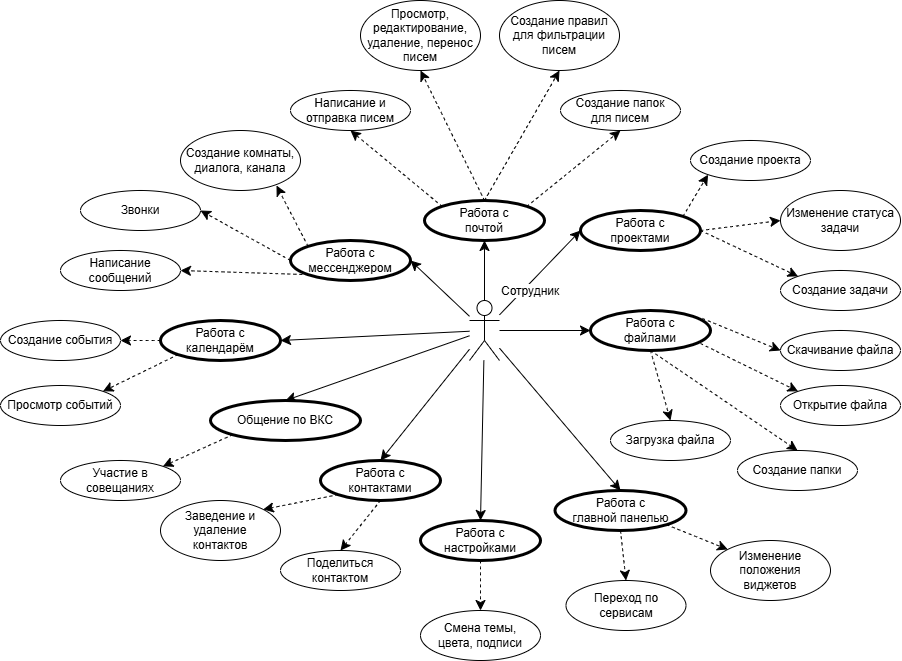

The diagram above was exported from draw.io. Its source (the exported page's mxGraphModel, read from the mxfile embedded in the PNG):
<mxGraphModel dx="2185" dy="748" grid="1" gridSize="10" guides="1" tooltips="1" connect="1" arrows="1" fold="1" page="1" pageScale="1" pageWidth="827" pageHeight="1169" math="0" shadow="0">
  <root>
    <mxCell id="0" />
    <mxCell id="1" parent="0" />
    <mxCell id="Qdyr5jX_G1LTn8tForxq-54" style="edgeStyle=none;curved=1;rounded=0;orthogonalLoop=1;jettySize=auto;html=1;fontSize=12;startSize=8;endSize=8;entryX=0.5;entryY=0;entryDx=0;entryDy=0;" parent="1" source="Qdyr5jX_G1LTn8tForxq-4" target="Qdyr5jX_G1LTn8tForxq-52" edge="1">
      <mxGeometry relative="1" as="geometry">
        <mxPoint x="454" y="560" as="targetPoint" />
      </mxGeometry>
    </mxCell>
    <mxCell id="Qdyr5jX_G1LTn8tForxq-55" style="edgeStyle=none;curved=1;rounded=0;orthogonalLoop=1;jettySize=auto;html=1;entryX=1;entryY=0.5;entryDx=0;entryDy=0;fontSize=12;startSize=8;endSize=8;" parent="1" source="Qdyr5jX_G1LTn8tForxq-4" target="Qdyr5jX_G1LTn8tForxq-44" edge="1">
      <mxGeometry relative="1" as="geometry" />
    </mxCell>
    <mxCell id="Qdyr5jX_G1LTn8tForxq-56" style="edgeStyle=none;curved=1;rounded=0;orthogonalLoop=1;jettySize=auto;html=1;entryX=1;entryY=0.5;entryDx=0;entryDy=0;fontSize=12;startSize=8;endSize=8;" parent="1" source="Qdyr5jX_G1LTn8tForxq-4" target="Qdyr5jX_G1LTn8tForxq-23" edge="1">
      <mxGeometry relative="1" as="geometry" />
    </mxCell>
    <mxCell id="Qdyr5jX_G1LTn8tForxq-57" style="edgeStyle=none;curved=1;rounded=0;orthogonalLoop=1;jettySize=auto;html=1;entryX=0.5;entryY=1;entryDx=0;entryDy=0;fontSize=12;startSize=8;endSize=8;" parent="1" source="Qdyr5jX_G1LTn8tForxq-4" target="Qdyr5jX_G1LTn8tForxq-7" edge="1">
      <mxGeometry relative="1" as="geometry" />
    </mxCell>
    <mxCell id="Qdyr5jX_G1LTn8tForxq-58" style="edgeStyle=none;curved=1;rounded=0;orthogonalLoop=1;jettySize=auto;html=1;entryX=0;entryY=0.5;entryDx=0;entryDy=0;fontSize=12;startSize=8;endSize=8;" parent="1" source="Qdyr5jX_G1LTn8tForxq-4" target="Qdyr5jX_G1LTn8tForxq-34" edge="1">
      <mxGeometry relative="1" as="geometry" />
    </mxCell>
    <mxCell id="Qdyr5jX_G1LTn8tForxq-62" style="edgeStyle=none;curved=1;rounded=0;orthogonalLoop=1;jettySize=auto;html=1;entryX=0;entryY=0.5;entryDx=0;entryDy=0;fontSize=12;startSize=8;endSize=8;" parent="1" source="Qdyr5jX_G1LTn8tForxq-4" target="Qdyr5jX_G1LTn8tForxq-61" edge="1">
      <mxGeometry relative="1" as="geometry" />
    </mxCell>
    <mxCell id="Qdyr5jX_G1LTn8tForxq-78" style="edgeStyle=none;curved=1;rounded=0;orthogonalLoop=1;jettySize=auto;html=1;entryX=0.5;entryY=0;entryDx=0;entryDy=0;fontSize=12;startSize=8;endSize=8;" parent="1" source="Qdyr5jX_G1LTn8tForxq-4" target="Qdyr5jX_G1LTn8tForxq-73" edge="1">
      <mxGeometry relative="1" as="geometry" />
    </mxCell>
    <mxCell id="Qdyr5jX_G1LTn8tForxq-82" style="edgeStyle=none;curved=1;rounded=0;orthogonalLoop=1;jettySize=auto;html=1;entryX=0.5;entryY=0;entryDx=0;entryDy=0;fontSize=12;startSize=8;endSize=8;" parent="1" source="Qdyr5jX_G1LTn8tForxq-4" target="Qdyr5jX_G1LTn8tForxq-79" edge="1">
      <mxGeometry relative="1" as="geometry" />
    </mxCell>
    <mxCell id="Qdyr5jX_G1LTn8tForxq-83" style="edgeStyle=none;curved=1;rounded=0;orthogonalLoop=1;jettySize=auto;html=1;entryX=0.5;entryY=0;entryDx=0;entryDy=0;fontSize=12;startSize=8;endSize=8;" parent="1" source="Qdyr5jX_G1LTn8tForxq-4" target="Qdyr5jX_G1LTn8tForxq-81" edge="1">
      <mxGeometry relative="1" as="geometry" />
    </mxCell>
    <mxCell id="Qdyr5jX_G1LTn8tForxq-4" value="&lt;span style=&quot;background-color: light-dark(#ffffff, var(--ge-dark-color, #121212));&quot;&gt;Сотрудник&lt;/span&gt;" style="shape=umlActor;verticalLabelPosition=top;verticalAlign=bottom;html=1;outlineConnect=0;fontFamily=Helvetica;labelPosition=right;align=left;" parent="1" vertex="1">
      <mxGeometry x="439" y="420" width="30" height="60" as="geometry" />
    </mxCell>
    <mxCell id="Qdyr5jX_G1LTn8tForxq-12" style="edgeStyle=none;curved=1;rounded=0;orthogonalLoop=1;jettySize=auto;html=1;exitX=0;exitY=0;exitDx=0;exitDy=0;entryX=0.5;entryY=1;entryDx=0;entryDy=0;fontSize=12;startSize=8;endSize=8;dashed=1;labelPosition=center;verticalLabelPosition=bottom;align=center;verticalAlign=top;horizontal=0;" parent="1" source="Qdyr5jX_G1LTn8tForxq-7" target="Qdyr5jX_G1LTn8tForxq-11" edge="1">
      <mxGeometry relative="1" as="geometry" />
    </mxCell>
    <mxCell id="Qdyr5jX_G1LTn8tForxq-7" value="Работа с&lt;br&gt;почтой" style="ellipse;whiteSpace=wrap;html=1;strokeWidth=3;" parent="1" vertex="1">
      <mxGeometry x="394" y="320" width="120" height="40" as="geometry" />
    </mxCell>
    <mxCell id="Qdyr5jX_G1LTn8tForxq-11" value="Написание и отправка писем" style="ellipse;whiteSpace=wrap;html=1;" parent="1" vertex="1">
      <mxGeometry x="260" y="210" width="120" height="40" as="geometry" />
    </mxCell>
    <mxCell id="Qdyr5jX_G1LTn8tForxq-15" value="Создание папок&lt;br&gt;для писем" style="ellipse;whiteSpace=wrap;html=1;" parent="1" vertex="1">
      <mxGeometry x="530" y="210" width="120" height="40" as="geometry" />
    </mxCell>
    <mxCell id="Qdyr5jX_G1LTn8tForxq-16" style="edgeStyle=none;curved=1;rounded=0;orthogonalLoop=1;jettySize=auto;html=1;exitX=1;exitY=0;exitDx=0;exitDy=0;entryX=0.5;entryY=1;entryDx=0;entryDy=0;fontSize=12;startSize=8;endSize=8;dashed=1;labelPosition=center;verticalLabelPosition=bottom;align=center;verticalAlign=top;horizontal=0;" parent="1" source="Qdyr5jX_G1LTn8tForxq-7" target="Qdyr5jX_G1LTn8tForxq-15" edge="1">
      <mxGeometry relative="1" as="geometry">
        <mxPoint x="488" y="320" as="sourcePoint" />
        <mxPoint x="430" y="234" as="targetPoint" />
      </mxGeometry>
    </mxCell>
    <mxCell id="Qdyr5jX_G1LTn8tForxq-19" value="Просмотр, редактирование, удаление, перенос писем" style="ellipse;whiteSpace=wrap;html=1;" parent="1" vertex="1">
      <mxGeometry x="330" y="120" width="120" height="70" as="geometry" />
    </mxCell>
    <mxCell id="Qdyr5jX_G1LTn8tForxq-20" style="edgeStyle=none;curved=1;rounded=0;orthogonalLoop=1;jettySize=auto;html=1;entryX=0.5;entryY=1;entryDx=0;entryDy=0;fontSize=12;startSize=8;endSize=8;dashed=1;labelPosition=center;verticalLabelPosition=bottom;align=center;verticalAlign=top;horizontal=0;exitX=0.5;exitY=0;exitDx=0;exitDy=0;" parent="1" source="Qdyr5jX_G1LTn8tForxq-7" target="Qdyr5jX_G1LTn8tForxq-19" edge="1">
      <mxGeometry relative="1" as="geometry">
        <mxPoint x="560" y="350" as="sourcePoint" />
        <mxPoint x="610" y="310" as="targetPoint" />
      </mxGeometry>
    </mxCell>
    <mxCell id="Qdyr5jX_G1LTn8tForxq-21" value="Создание правил для фильтрации писем" style="ellipse;whiteSpace=wrap;html=1;" parent="1" vertex="1">
      <mxGeometry x="469" y="120" width="120" height="70" as="geometry" />
    </mxCell>
    <mxCell id="Qdyr5jX_G1LTn8tForxq-22" style="edgeStyle=none;curved=1;rounded=0;orthogonalLoop=1;jettySize=auto;html=1;entryX=0.5;entryY=1;entryDx=0;entryDy=0;fontSize=12;startSize=8;endSize=8;dashed=1;labelPosition=center;verticalLabelPosition=bottom;align=center;verticalAlign=top;horizontal=0;exitX=0.5;exitY=0;exitDx=0;exitDy=0;" parent="1" source="Qdyr5jX_G1LTn8tForxq-7" target="Qdyr5jX_G1LTn8tForxq-21" edge="1">
      <mxGeometry relative="1" as="geometry">
        <mxPoint x="490" y="320" as="sourcePoint" />
        <mxPoint x="490" y="230" as="targetPoint" />
      </mxGeometry>
    </mxCell>
    <mxCell id="Qdyr5jX_G1LTn8tForxq-23" value="Работа с&lt;br&gt;мессенджером" style="ellipse;whiteSpace=wrap;html=1;strokeWidth=3;" parent="1" vertex="1">
      <mxGeometry x="260" y="360" width="120" height="40" as="geometry" />
    </mxCell>
    <mxCell id="Qdyr5jX_G1LTn8tForxq-26" value="Создание комнаты, диалога, канала" style="ellipse;whiteSpace=wrap;html=1;" parent="1" vertex="1">
      <mxGeometry x="150" y="250" width="120" height="60" as="geometry" />
    </mxCell>
    <mxCell id="Qdyr5jX_G1LTn8tForxq-29" value="Звонки" style="ellipse;whiteSpace=wrap;html=1;" parent="1" vertex="1">
      <mxGeometry x="50" y="310" width="120" height="40" as="geometry" />
    </mxCell>
    <mxCell id="Qdyr5jX_G1LTn8tForxq-30" value="Написание сообщений" style="ellipse;whiteSpace=wrap;html=1;" parent="1" vertex="1">
      <mxGeometry x="30" y="370" width="120" height="40" as="geometry" />
    </mxCell>
    <mxCell id="Qdyr5jX_G1LTn8tForxq-31" style="edgeStyle=none;curved=1;rounded=0;orthogonalLoop=1;jettySize=auto;html=1;exitX=0;exitY=0;exitDx=0;exitDy=0;entryX=0.8;entryY=0.917;entryDx=0;entryDy=0;fontSize=12;startSize=8;endSize=8;dashed=1;labelPosition=center;verticalLabelPosition=bottom;align=center;verticalAlign=top;horizontal=0;entryPerimeter=0;" parent="1" source="Qdyr5jX_G1LTn8tForxq-23" target="Qdyr5jX_G1LTn8tForxq-26" edge="1">
      <mxGeometry relative="1" as="geometry">
        <mxPoint x="330" y="396" as="sourcePoint" />
        <mxPoint x="238" y="320" as="targetPoint" />
      </mxGeometry>
    </mxCell>
    <mxCell id="Qdyr5jX_G1LTn8tForxq-32" style="edgeStyle=none;curved=1;rounded=0;orthogonalLoop=1;jettySize=auto;html=1;exitX=0;exitY=0.5;exitDx=0;exitDy=0;entryX=1;entryY=0.5;entryDx=0;entryDy=0;fontSize=12;startSize=8;endSize=8;dashed=1;labelPosition=center;verticalLabelPosition=bottom;align=center;verticalAlign=top;horizontal=0;" parent="1" source="Qdyr5jX_G1LTn8tForxq-23" target="Qdyr5jX_G1LTn8tForxq-29" edge="1">
      <mxGeometry relative="1" as="geometry">
        <mxPoint x="278" y="436" as="sourcePoint" />
        <mxPoint x="216" y="395" as="targetPoint" />
      </mxGeometry>
    </mxCell>
    <mxCell id="Qdyr5jX_G1LTn8tForxq-33" style="edgeStyle=none;curved=1;rounded=0;orthogonalLoop=1;jettySize=auto;html=1;entryX=1;entryY=0.5;entryDx=0;entryDy=0;fontSize=12;startSize=8;endSize=8;dashed=1;labelPosition=center;verticalLabelPosition=bottom;align=center;verticalAlign=top;horizontal=0;exitX=0;exitY=1;exitDx=0;exitDy=0;" parent="1" source="Qdyr5jX_G1LTn8tForxq-23" target="Qdyr5jX_G1LTn8tForxq-30" edge="1">
      <mxGeometry relative="1" as="geometry">
        <mxPoint x="260" y="450" as="sourcePoint" />
        <mxPoint x="190" y="450" as="targetPoint" />
      </mxGeometry>
    </mxCell>
    <mxCell id="Qdyr5jX_G1LTn8tForxq-34" value="Работа с&lt;br&gt;проектами" style="ellipse;whiteSpace=wrap;html=1;strokeWidth=3;" parent="1" vertex="1">
      <mxGeometry x="550" y="330" width="120" height="40" as="geometry" />
    </mxCell>
    <mxCell id="Qdyr5jX_G1LTn8tForxq-36" value="Создание проекта" style="ellipse;whiteSpace=wrap;html=1;" parent="1" vertex="1">
      <mxGeometry x="660" y="260" width="120" height="40" as="geometry" />
    </mxCell>
    <mxCell id="Qdyr5jX_G1LTn8tForxq-37" style="edgeStyle=none;curved=1;rounded=0;orthogonalLoop=1;jettySize=auto;html=1;exitX=1;exitY=0;exitDx=0;exitDy=0;entryX=0;entryY=1;entryDx=0;entryDy=0;fontSize=12;startSize=8;endSize=8;dashed=1;labelPosition=center;verticalLabelPosition=bottom;align=center;verticalAlign=top;horizontal=0;" parent="1" source="Qdyr5jX_G1LTn8tForxq-34" target="Qdyr5jX_G1LTn8tForxq-36" edge="1">
      <mxGeometry relative="1" as="geometry">
        <mxPoint x="772" y="491" as="sourcePoint" />
        <mxPoint x="720" y="440" as="targetPoint" />
      </mxGeometry>
    </mxCell>
    <mxCell id="Qdyr5jX_G1LTn8tForxq-38" value="Создание задачи" style="ellipse;whiteSpace=wrap;html=1;" parent="1" vertex="1">
      <mxGeometry x="750" y="390" width="120" height="40" as="geometry" />
    </mxCell>
    <mxCell id="Qdyr5jX_G1LTn8tForxq-39" style="edgeStyle=none;curved=1;rounded=0;orthogonalLoop=1;jettySize=auto;html=1;exitX=1;exitY=0.5;exitDx=0;exitDy=0;entryX=0;entryY=0;entryDx=0;entryDy=0;fontSize=12;startSize=8;endSize=8;dashed=1;labelPosition=center;verticalLabelPosition=bottom;align=center;verticalAlign=top;horizontal=0;" parent="1" source="Qdyr5jX_G1LTn8tForxq-34" target="Qdyr5jX_G1LTn8tForxq-38" edge="1">
      <mxGeometry relative="1" as="geometry">
        <mxPoint x="652" y="436" as="sourcePoint" />
        <mxPoint x="698" y="364" as="targetPoint" />
      </mxGeometry>
    </mxCell>
    <mxCell id="Qdyr5jX_G1LTn8tForxq-42" value="Изменение статуса задачи" style="ellipse;whiteSpace=wrap;html=1;" parent="1" vertex="1">
      <mxGeometry x="750" y="310" width="120" height="60" as="geometry" />
    </mxCell>
    <mxCell id="Qdyr5jX_G1LTn8tForxq-43" style="edgeStyle=none;curved=1;rounded=0;orthogonalLoop=1;jettySize=auto;html=1;exitX=1;exitY=0.5;exitDx=0;exitDy=0;entryX=0;entryY=0.5;entryDx=0;entryDy=0;fontSize=12;startSize=8;endSize=8;dashed=1;labelPosition=center;verticalLabelPosition=bottom;align=center;verticalAlign=top;horizontal=0;" parent="1" source="Qdyr5jX_G1LTn8tForxq-34" target="Qdyr5jX_G1LTn8tForxq-42" edge="1">
      <mxGeometry relative="1" as="geometry">
        <mxPoint x="710" y="442" as="sourcePoint" />
        <mxPoint x="806" y="370" as="targetPoint" />
      </mxGeometry>
    </mxCell>
    <mxCell id="Qdyr5jX_G1LTn8tForxq-44" value="Работа с&lt;br&gt;календарём" style="ellipse;whiteSpace=wrap;html=1;strokeWidth=3;" parent="1" vertex="1">
      <mxGeometry x="130" y="440" width="120" height="40" as="geometry" />
    </mxCell>
    <mxCell id="Qdyr5jX_G1LTn8tForxq-48" value="Создание события" style="ellipse;whiteSpace=wrap;html=1;" parent="1" vertex="1">
      <mxGeometry x="-30" y="440" width="120" height="40" as="geometry" />
    </mxCell>
    <mxCell id="Qdyr5jX_G1LTn8tForxq-49" style="edgeStyle=none;curved=1;rounded=0;orthogonalLoop=1;jettySize=auto;html=1;entryX=1;entryY=0.5;entryDx=0;entryDy=0;fontSize=12;startSize=8;endSize=8;dashed=1;labelPosition=center;verticalLabelPosition=bottom;align=center;verticalAlign=top;horizontal=0;exitX=0;exitY=0.5;exitDx=0;exitDy=0;" parent="1" source="Qdyr5jX_G1LTn8tForxq-44" target="Qdyr5jX_G1LTn8tForxq-48" edge="1">
      <mxGeometry relative="1" as="geometry">
        <mxPoint x="278" y="464" as="sourcePoint" />
        <mxPoint x="172" y="506" as="targetPoint" />
      </mxGeometry>
    </mxCell>
    <mxCell id="Qdyr5jX_G1LTn8tForxq-50" value="Просмотр событий" style="ellipse;whiteSpace=wrap;html=1;" parent="1" vertex="1">
      <mxGeometry x="-30" y="505" width="120" height="40" as="geometry" />
    </mxCell>
    <mxCell id="Qdyr5jX_G1LTn8tForxq-51" style="edgeStyle=none;curved=1;rounded=0;orthogonalLoop=1;jettySize=auto;html=1;entryX=1;entryY=0;entryDx=0;entryDy=0;fontSize=12;startSize=8;endSize=8;dashed=1;labelPosition=center;verticalLabelPosition=bottom;align=center;verticalAlign=top;horizontal=0;exitX=0;exitY=1;exitDx=0;exitDy=0;" parent="1" source="Qdyr5jX_G1LTn8tForxq-44" target="Qdyr5jX_G1LTn8tForxq-50" edge="1">
      <mxGeometry relative="1" as="geometry">
        <mxPoint x="390" y="595" as="sourcePoint" />
        <mxPoint x="320" y="650" as="targetPoint" />
      </mxGeometry>
    </mxCell>
    <mxCell id="Qdyr5jX_G1LTn8tForxq-52" value="Общение по ВКС" style="ellipse;whiteSpace=wrap;html=1;strokeWidth=3;" parent="1" vertex="1">
      <mxGeometry x="180" y="520" width="150" height="40" as="geometry" />
    </mxCell>
    <mxCell id="Qdyr5jX_G1LTn8tForxq-59" value="Участие в совещаниях" style="ellipse;whiteSpace=wrap;html=1;" parent="1" vertex="1">
      <mxGeometry x="30" y="580" width="120" height="40" as="geometry" />
    </mxCell>
    <mxCell id="Qdyr5jX_G1LTn8tForxq-60" style="edgeStyle=none;curved=1;rounded=0;orthogonalLoop=1;jettySize=auto;html=1;entryX=1;entryY=0;entryDx=0;entryDy=0;fontSize=12;startSize=8;endSize=8;dashed=1;labelPosition=center;verticalLabelPosition=bottom;align=center;verticalAlign=top;horizontal=0;exitX=0;exitY=1;exitDx=0;exitDy=0;" parent="1" source="Qdyr5jX_G1LTn8tForxq-52" target="Qdyr5jX_G1LTn8tForxq-59" edge="1">
      <mxGeometry relative="1" as="geometry">
        <mxPoint x="409" y="635" as="sourcePoint" />
        <mxPoint x="449" y="690" as="targetPoint" />
      </mxGeometry>
    </mxCell>
    <mxCell id="Qdyr5jX_G1LTn8tForxq-61" value="Работа с&lt;br&gt;файлами" style="ellipse;whiteSpace=wrap;html=1;strokeWidth=3;" parent="1" vertex="1">
      <mxGeometry x="560" y="430" width="120" height="40" as="geometry" />
    </mxCell>
    <mxCell id="Qdyr5jX_G1LTn8tForxq-63" value="Загрузка файла" style="ellipse;whiteSpace=wrap;html=1;strokeWidth=1;" parent="1" vertex="1">
      <mxGeometry x="580" y="540" width="120" height="40" as="geometry" />
    </mxCell>
    <mxCell id="Qdyr5jX_G1LTn8tForxq-64" style="edgeStyle=none;curved=1;rounded=0;orthogonalLoop=1;jettySize=auto;html=1;entryX=0.5;entryY=0;entryDx=0;entryDy=0;fontSize=12;startSize=8;endSize=8;dashed=1;labelPosition=center;verticalLabelPosition=bottom;align=center;verticalAlign=top;horizontal=0;exitX=0.5;exitY=1;exitDx=0;exitDy=0;" parent="1" source="Qdyr5jX_G1LTn8tForxq-61" target="Qdyr5jX_G1LTn8tForxq-63" edge="1">
      <mxGeometry relative="1" as="geometry">
        <mxPoint x="590.5" y="600" as="sourcePoint" />
        <mxPoint x="589.5" y="660" as="targetPoint" />
      </mxGeometry>
    </mxCell>
    <mxCell id="Qdyr5jX_G1LTn8tForxq-65" value="Создание папки" style="ellipse;whiteSpace=wrap;html=1;" parent="1" vertex="1">
      <mxGeometry x="707" y="570" width="120" height="40" as="geometry" />
    </mxCell>
    <mxCell id="Qdyr5jX_G1LTn8tForxq-66" value="Скачивание файла" style="ellipse;whiteSpace=wrap;html=1;" parent="1" vertex="1">
      <mxGeometry x="750" y="450" width="120" height="40" as="geometry" />
    </mxCell>
    <mxCell id="Qdyr5jX_G1LTn8tForxq-68" value="Открытие файла" style="ellipse;whiteSpace=wrap;html=1;" parent="1" vertex="1">
      <mxGeometry x="750" y="505" width="120" height="40" as="geometry" />
    </mxCell>
    <mxCell id="Qdyr5jX_G1LTn8tForxq-69" style="edgeStyle=none;curved=1;rounded=0;orthogonalLoop=1;jettySize=auto;html=1;entryX=0.5;entryY=0;entryDx=0;entryDy=0;fontSize=12;startSize=8;endSize=8;dashed=1;labelPosition=center;verticalLabelPosition=bottom;align=center;verticalAlign=top;horizontal=0;exitX=0.5;exitY=1;exitDx=0;exitDy=0;" parent="1" source="Qdyr5jX_G1LTn8tForxq-61" target="Qdyr5jX_G1LTn8tForxq-65" edge="1">
      <mxGeometry relative="1" as="geometry">
        <mxPoint x="568" y="584" as="sourcePoint" />
        <mxPoint x="509" y="640" as="targetPoint" />
      </mxGeometry>
    </mxCell>
    <mxCell id="Qdyr5jX_G1LTn8tForxq-70" style="edgeStyle=none;curved=1;rounded=0;orthogonalLoop=1;jettySize=auto;html=1;entryX=0;entryY=0;entryDx=0;entryDy=0;fontSize=12;startSize=8;endSize=8;dashed=1;labelPosition=center;verticalLabelPosition=bottom;align=center;verticalAlign=top;horizontal=0;exitX=0.917;exitY=0.825;exitDx=0;exitDy=0;exitPerimeter=0;" parent="1" source="Qdyr5jX_G1LTn8tForxq-61" target="Qdyr5jX_G1LTn8tForxq-68" edge="1">
      <mxGeometry relative="1" as="geometry">
        <mxPoint x="640" y="590" as="sourcePoint" />
        <mxPoint x="640" y="690" as="targetPoint" />
      </mxGeometry>
    </mxCell>
    <mxCell id="Qdyr5jX_G1LTn8tForxq-71" style="edgeStyle=none;curved=1;rounded=0;orthogonalLoop=1;jettySize=auto;html=1;entryX=0;entryY=0.5;entryDx=0;entryDy=0;fontSize=12;startSize=8;endSize=8;dashed=1;labelPosition=center;verticalLabelPosition=bottom;align=center;verticalAlign=top;horizontal=0;exitX=0.933;exitY=0.2;exitDx=0;exitDy=0;exitPerimeter=0;" parent="1" source="Qdyr5jX_G1LTn8tForxq-61" target="Qdyr5jX_G1LTn8tForxq-66" edge="1">
      <mxGeometry relative="1" as="geometry">
        <mxPoint x="610" y="590" as="sourcePoint" />
        <mxPoint x="758" y="676" as="targetPoint" />
      </mxGeometry>
    </mxCell>
    <mxCell id="Qdyr5jX_G1LTn8tForxq-73" value="Работа с &lt;br&gt;контактами" style="ellipse;whiteSpace=wrap;html=1;strokeWidth=3;" parent="1" vertex="1">
      <mxGeometry x="290" y="580" width="120" height="40" as="geometry" />
    </mxCell>
    <mxCell id="Qdyr5jX_G1LTn8tForxq-74" value="Заведение и удаление &lt;br&gt;контактов" style="ellipse;whiteSpace=wrap;html=1;" parent="1" vertex="1">
      <mxGeometry x="130" y="620" width="120" height="60" as="geometry" />
    </mxCell>
    <mxCell id="Qdyr5jX_G1LTn8tForxq-75" style="edgeStyle=none;curved=1;rounded=0;orthogonalLoop=1;jettySize=auto;html=1;entryX=1;entryY=0;entryDx=0;entryDy=0;fontSize=12;startSize=8;endSize=8;dashed=1;labelPosition=center;verticalLabelPosition=bottom;align=center;verticalAlign=top;horizontal=0;exitX=0;exitY=1;exitDx=0;exitDy=0;" parent="1" source="Qdyr5jX_G1LTn8tForxq-73" target="Qdyr5jX_G1LTn8tForxq-74" edge="1">
      <mxGeometry relative="1" as="geometry">
        <mxPoint x="212" y="564" as="sourcePoint" />
        <mxPoint x="142" y="596" as="targetPoint" />
      </mxGeometry>
    </mxCell>
    <mxCell id="Qdyr5jX_G1LTn8tForxq-76" value="Поделиться контактом" style="ellipse;whiteSpace=wrap;html=1;" parent="1" vertex="1">
      <mxGeometry x="250" y="670" width="120" height="40" as="geometry" />
    </mxCell>
    <mxCell id="Qdyr5jX_G1LTn8tForxq-77" style="edgeStyle=none;curved=1;rounded=0;orthogonalLoop=1;jettySize=auto;html=1;entryX=0.5;entryY=0;entryDx=0;entryDy=0;fontSize=12;startSize=8;endSize=8;dashed=1;labelPosition=center;verticalLabelPosition=bottom;align=center;verticalAlign=top;horizontal=0;exitX=0.5;exitY=1;exitDx=0;exitDy=0;" parent="1" source="Qdyr5jX_G1LTn8tForxq-73" target="Qdyr5jX_G1LTn8tForxq-76" edge="1">
      <mxGeometry relative="1" as="geometry">
        <mxPoint x="338" y="604" as="sourcePoint" />
        <mxPoint x="265" y="630" as="targetPoint" />
      </mxGeometry>
    </mxCell>
    <mxCell id="Qdyr5jX_G1LTn8tForxq-79" value="Работа с&lt;br&gt;настройками" style="ellipse;whiteSpace=wrap;html=1;strokeWidth=3;" parent="1" vertex="1">
      <mxGeometry x="390" y="640" width="120" height="40" as="geometry" />
    </mxCell>
    <mxCell id="Qdyr5jX_G1LTn8tForxq-80" value="Смена темы, &lt;br&gt;цвета, подписи" style="ellipse;whiteSpace=wrap;html=1;" parent="1" vertex="1">
      <mxGeometry x="390" y="730" width="120" height="50" as="geometry" />
    </mxCell>
    <mxCell id="Qdyr5jX_G1LTn8tForxq-81" value="Работа с&lt;br&gt;главной панелью" style="ellipse;whiteSpace=wrap;html=1;strokeWidth=3;" parent="1" vertex="1">
      <mxGeometry x="524.5" y="610" width="131" height="40" as="geometry" />
    </mxCell>
    <mxCell id="Qdyr5jX_G1LTn8tForxq-84" style="edgeStyle=none;curved=1;rounded=0;orthogonalLoop=1;jettySize=auto;html=1;entryX=0.5;entryY=0;entryDx=0;entryDy=0;fontSize=12;startSize=8;endSize=8;dashed=1;labelPosition=center;verticalLabelPosition=bottom;align=center;verticalAlign=top;horizontal=0;exitX=0.5;exitY=1;exitDx=0;exitDy=0;" parent="1" source="Qdyr5jX_G1LTn8tForxq-79" target="Qdyr5jX_G1LTn8tForxq-80" edge="1">
      <mxGeometry relative="1" as="geometry">
        <mxPoint x="360" y="630" as="sourcePoint" />
        <mxPoint x="320" y="680" as="targetPoint" />
      </mxGeometry>
    </mxCell>
    <mxCell id="Qdyr5jX_G1LTn8tForxq-85" value="Переход по сервисам" style="ellipse;whiteSpace=wrap;html=1;" parent="1" vertex="1">
      <mxGeometry x="535.5" y="700" width="120" height="50" as="geometry" />
    </mxCell>
    <mxCell id="Qdyr5jX_G1LTn8tForxq-86" value="Изменение положения &lt;br&gt;виджетов" style="ellipse;whiteSpace=wrap;html=1;" parent="1" vertex="1">
      <mxGeometry x="680" y="660" width="120" height="60" as="geometry" />
    </mxCell>
    <mxCell id="Qdyr5jX_G1LTn8tForxq-87" style="edgeStyle=none;curved=1;rounded=0;orthogonalLoop=1;jettySize=auto;html=1;entryX=0.5;entryY=0;entryDx=0;entryDy=0;fontSize=12;startSize=8;endSize=8;dashed=1;labelPosition=center;verticalLabelPosition=bottom;align=center;verticalAlign=top;horizontal=0;exitX=0.5;exitY=1;exitDx=0;exitDy=0;" parent="1" source="Qdyr5jX_G1LTn8tForxq-81" target="Qdyr5jX_G1LTn8tForxq-85" edge="1">
      <mxGeometry relative="1" as="geometry">
        <mxPoint x="460" y="690" as="sourcePoint" />
        <mxPoint x="460" y="740" as="targetPoint" />
      </mxGeometry>
    </mxCell>
    <mxCell id="Qdyr5jX_G1LTn8tForxq-88" style="edgeStyle=none;curved=1;rounded=0;orthogonalLoop=1;jettySize=auto;html=1;entryX=0;entryY=0;entryDx=0;entryDy=0;fontSize=12;startSize=8;endSize=8;dashed=1;labelPosition=center;verticalLabelPosition=bottom;align=center;verticalAlign=top;horizontal=0;exitX=1;exitY=1;exitDx=0;exitDy=0;" parent="1" source="Qdyr5jX_G1LTn8tForxq-81" target="Qdyr5jX_G1LTn8tForxq-86" edge="1">
      <mxGeometry relative="1" as="geometry">
        <mxPoint x="470" y="700" as="sourcePoint" />
        <mxPoint x="470" y="750" as="targetPoint" />
      </mxGeometry>
    </mxCell>
  </root>
</mxGraphModel>